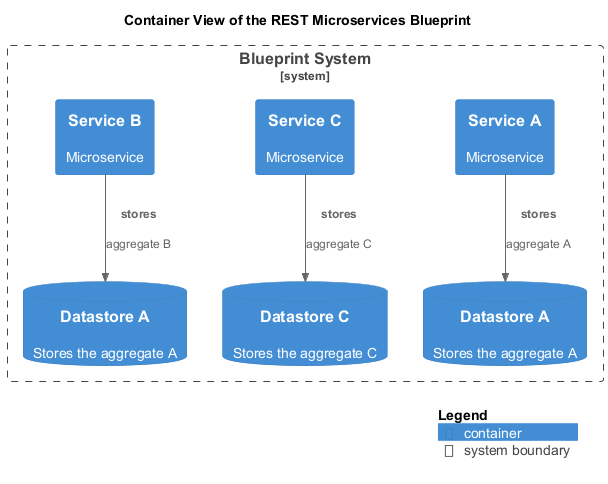

The diagram above was rendered by PlantUML. Its source (embedded in the PNG):
@startuml container-view
!include <C4/C4_Container.puml>
!include <awslib14/AWSCommon>
!include <awslib14/AWSC4Integration>
!include <azure/AzureCommon>
!include <azure/AzureC4Integration>
!include <tupadr3/common>
title Container View of the REST Microservices Blueprint
System_Boundary(softwareDevelopment_architecture_blueprint_microservices_rest_system, "Blueprint System") {
  Container(softwareDevelopment_architecture_blueprint_microservices_rest_serviceA, "Service A", $descr="Microservice")
  ContainerDb(softwareDevelopment_architecture_blueprint_microservices_rest_datastoreA, "Datastore A", $descr="Stores the aggregate A")
  ContainerDb(softwareDevelopment_architecture_blueprint_microservices_rest_datastoreC, "Datastore C", $descr="Stores the aggregate C")
  Container(softwareDevelopment_architecture_blueprint_microservices_rest_serviceC, "Service C", $descr="Microservice")
  ContainerDb(softwareDevelopment_architecture_blueprint_microservices_rest_datastoreB, "Datastore A", $descr="Stores the aggregate A")
  Container(softwareDevelopment_architecture_blueprint_microservices_rest_serviceB, "Service B", $descr="Microservice")
}
Rel(softwareDevelopment_architecture_blueprint_microservices_rest_serviceC, softwareDevelopment_architecture_blueprint_microservices_rest_datastoreC, "stores", $descr="aggregate C")
Rel(softwareDevelopment_architecture_blueprint_microservices_rest_serviceB, softwareDevelopment_architecture_blueprint_microservices_rest_datastoreB, "stores", $descr="aggregate B")
Rel(softwareDevelopment_architecture_blueprint_microservices_rest_serviceA, softwareDevelopment_architecture_blueprint_microservices_rest_datastoreA, "stores", $descr="aggregate A")
SHOW_LEGEND()
@enduml